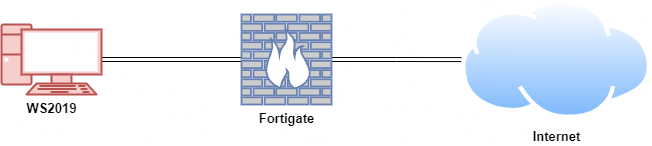

The diagram above was exported from draw.io. Its source (the exported page's mxGraphModel, read from the mxfile embedded in the PNG):
<mxGraphModel dx="1434" dy="778" grid="1" gridSize="10" guides="1" tooltips="1" connect="1" arrows="1" fold="1" page="1" pageScale="1" pageWidth="827" pageHeight="1169" math="0" shadow="0">
  <root>
    <mxCell id="0" />
    <mxCell id="1" parent="0" />
    <mxCell id="yyiM2EwSMbmlVl54xvm1-10" style="edgeStyle=orthogonalEdgeStyle;rounded=0;orthogonalLoop=1;jettySize=auto;html=1;shape=link;" parent="1" source="yyiM2EwSMbmlVl54xvm1-17" target="yyiM2EwSMbmlVl54xvm1-16" edge="1">
      <mxGeometry relative="1" as="geometry" />
    </mxCell>
    <mxCell id="yyiM2EwSMbmlVl54xvm1-11" style="rounded=0;orthogonalLoop=1;jettySize=auto;html=1;shape=link;" parent="1" source="yyiM2EwSMbmlVl54xvm1-12" target="yyiM2EwSMbmlVl54xvm1-17" edge="1">
      <mxGeometry relative="1" as="geometry" />
    </mxCell>
    <mxCell id="yyiM2EwSMbmlVl54xvm1-12" value="&lt;font color=&quot;#000000&quot; style=&quot;font-size: 13px;&quot;&gt;&lt;b&gt;WS2019&lt;/b&gt;&lt;/font&gt;" style="verticalAlign=top;verticalLabelPosition=bottom;labelPosition=center;align=center;html=1;outlineConnect=0;fillColor=#f8cecc;strokeColor=#b85450;gradientDirection=north;strokeWidth=2;shape=mxgraph.networks.pc;" parent="1" vertex="1">
      <mxGeometry x="140" y="290" width="100" height="70" as="geometry" />
    </mxCell>
    <mxCell id="yyiM2EwSMbmlVl54xvm1-16" value="&lt;b&gt;&lt;font style=&quot;font-size: 13px;&quot;&gt;Internet&lt;/font&gt;&lt;/b&gt;" style="image;aspect=fixed;perimeter=ellipsePerimeter;html=1;align=center;shadow=0;dashed=0;spacingTop=3;image=img/lib/active_directory/internet_cloud.svg;imageBorder=none;" parent="1" vertex="1">
      <mxGeometry x="600" y="265.08" width="190.24" height="119.85" as="geometry" />
    </mxCell>
    <mxCell id="yyiM2EwSMbmlVl54xvm1-17" value="&lt;font size=&quot;1&quot; color=&quot;#000000&quot; style=&quot;&quot;&gt;&lt;span style=&quot;font-size: 13px;&quot;&gt;&lt;b&gt;Fortigate&lt;/b&gt;&lt;/span&gt;&lt;/font&gt;" style="fontColor=#0066CC;verticalAlign=top;verticalLabelPosition=bottom;labelPosition=center;align=center;html=1;outlineConnect=0;fillColor=#CCCCCC;strokeColor=#6881B3;gradientColor=none;gradientDirection=north;strokeWidth=2;shape=mxgraph.networks.firewall;" parent="1" vertex="1">
      <mxGeometry x="380" y="280" width="90" height="90" as="geometry" />
    </mxCell>
  </root>
</mxGraphModel>